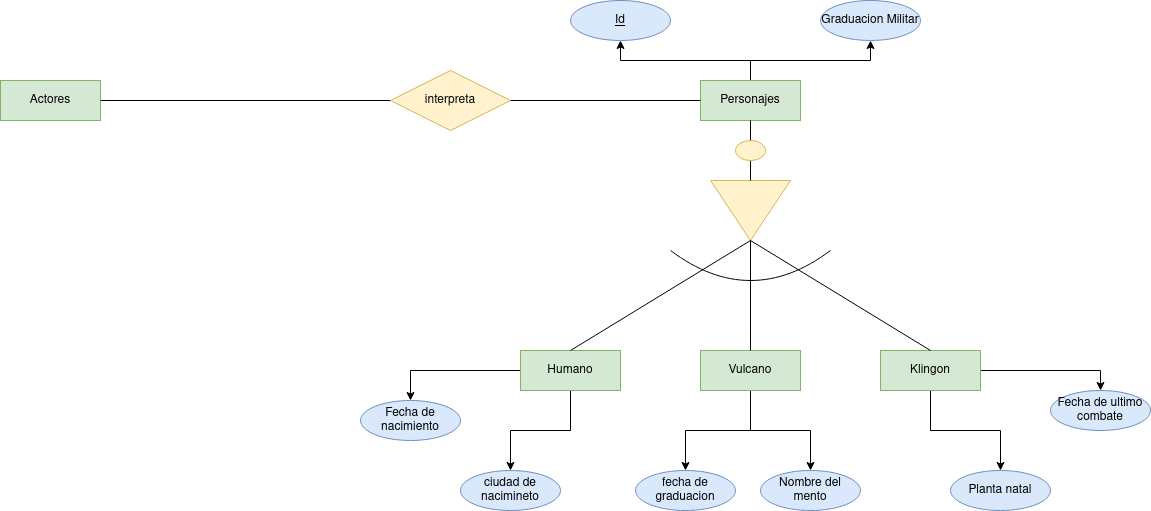

The diagram above was exported from draw.io. Its source (the exported page's mxGraphModel, read from the mxfile embedded in the PNG):
<mxGraphModel dx="2261" dy="795" grid="1" gridSize="10" guides="1" tooltips="1" connect="1" arrows="1" fold="1" page="1" pageScale="1" pageWidth="827" pageHeight="1169" math="0" shadow="0">
  <root>
    <mxCell id="0" />
    <mxCell id="1" parent="0" />
    <mxCell id="AAHxMCstXQ6vIiu1LnhR-32" style="edgeStyle=orthogonalEdgeStyle;rounded=0;orthogonalLoop=1;jettySize=auto;html=1;exitX=0.5;exitY=0;exitDx=0;exitDy=0;entryX=0.5;entryY=1;entryDx=0;entryDy=0;" edge="1" parent="1" source="AAHxMCstXQ6vIiu1LnhR-1" target="AAHxMCstXQ6vIiu1LnhR-25">
      <mxGeometry relative="1" as="geometry" />
    </mxCell>
    <mxCell id="AAHxMCstXQ6vIiu1LnhR-43" style="edgeStyle=orthogonalEdgeStyle;rounded=0;orthogonalLoop=1;jettySize=auto;html=1;exitX=0.5;exitY=0;exitDx=0;exitDy=0;entryX=0.5;entryY=1;entryDx=0;entryDy=0;" edge="1" parent="1" source="AAHxMCstXQ6vIiu1LnhR-1" target="AAHxMCstXQ6vIiu1LnhR-3">
      <mxGeometry relative="1" as="geometry" />
    </mxCell>
    <mxCell id="AAHxMCstXQ6vIiu1LnhR-1" value="Personajes" style="whiteSpace=wrap;html=1;align=center;fillColor=#d5e8d4;strokeColor=#82b366;" vertex="1" parent="1">
      <mxGeometry x="350" y="140" width="100" height="40" as="geometry" />
    </mxCell>
    <mxCell id="AAHxMCstXQ6vIiu1LnhR-2" value="" style="triangle;whiteSpace=wrap;html=1;rotation=90;fillColor=#fff2cc;strokeColor=#d6b656;" vertex="1" parent="1">
      <mxGeometry x="370" y="230" width="60" height="80" as="geometry" />
    </mxCell>
    <mxCell id="AAHxMCstXQ6vIiu1LnhR-3" value="Graduacion Militar" style="ellipse;whiteSpace=wrap;html=1;align=center;fillColor=#dae8fc;strokeColor=#6c8ebf;" vertex="1" parent="1">
      <mxGeometry x="470" y="60" width="100" height="40" as="geometry" />
    </mxCell>
    <mxCell id="AAHxMCstXQ6vIiu1LnhR-39" style="edgeStyle=orthogonalEdgeStyle;rounded=0;orthogonalLoop=1;jettySize=auto;html=1;exitX=0.5;exitY=1;exitDx=0;exitDy=0;entryX=0.5;entryY=0;entryDx=0;entryDy=0;" edge="1" parent="1" source="AAHxMCstXQ6vIiu1LnhR-11" target="AAHxMCstXQ6vIiu1LnhR-38">
      <mxGeometry relative="1" as="geometry" />
    </mxCell>
    <mxCell id="AAHxMCstXQ6vIiu1LnhR-40" style="edgeStyle=orthogonalEdgeStyle;rounded=0;orthogonalLoop=1;jettySize=auto;html=1;exitX=1;exitY=0.5;exitDx=0;exitDy=0;entryX=0.5;entryY=0;entryDx=0;entryDy=0;" edge="1" parent="1" source="AAHxMCstXQ6vIiu1LnhR-11" target="AAHxMCstXQ6vIiu1LnhR-37">
      <mxGeometry relative="1" as="geometry" />
    </mxCell>
    <mxCell id="AAHxMCstXQ6vIiu1LnhR-11" value="Klingon" style="whiteSpace=wrap;html=1;align=center;fillColor=#d5e8d4;strokeColor=#82b366;" vertex="1" parent="1">
      <mxGeometry x="530" y="410" width="100" height="40" as="geometry" />
    </mxCell>
    <mxCell id="AAHxMCstXQ6vIiu1LnhR-35" style="edgeStyle=orthogonalEdgeStyle;rounded=0;orthogonalLoop=1;jettySize=auto;html=1;exitX=0.5;exitY=1;exitDx=0;exitDy=0;" edge="1" parent="1" source="AAHxMCstXQ6vIiu1LnhR-12" target="AAHxMCstXQ6vIiu1LnhR-33">
      <mxGeometry relative="1" as="geometry" />
    </mxCell>
    <mxCell id="AAHxMCstXQ6vIiu1LnhR-36" style="edgeStyle=orthogonalEdgeStyle;rounded=0;orthogonalLoop=1;jettySize=auto;html=1;exitX=0.5;exitY=1;exitDx=0;exitDy=0;entryX=0.5;entryY=0;entryDx=0;entryDy=0;" edge="1" parent="1" source="AAHxMCstXQ6vIiu1LnhR-12" target="AAHxMCstXQ6vIiu1LnhR-34">
      <mxGeometry relative="1" as="geometry" />
    </mxCell>
    <mxCell id="AAHxMCstXQ6vIiu1LnhR-12" value="Vulcano" style="whiteSpace=wrap;html=1;align=center;fillColor=#d5e8d4;strokeColor=#82b366;" vertex="1" parent="1">
      <mxGeometry x="350" y="410" width="100" height="40" as="geometry" />
    </mxCell>
    <mxCell id="AAHxMCstXQ6vIiu1LnhR-28" style="edgeStyle=orthogonalEdgeStyle;rounded=0;orthogonalLoop=1;jettySize=auto;html=1;exitX=0.5;exitY=1;exitDx=0;exitDy=0;entryX=0.5;entryY=0;entryDx=0;entryDy=0;" edge="1" parent="1" source="AAHxMCstXQ6vIiu1LnhR-13" target="AAHxMCstXQ6vIiu1LnhR-23">
      <mxGeometry relative="1" as="geometry" />
    </mxCell>
    <mxCell id="AAHxMCstXQ6vIiu1LnhR-29" style="edgeStyle=orthogonalEdgeStyle;rounded=0;orthogonalLoop=1;jettySize=auto;html=1;exitX=0;exitY=0.5;exitDx=0;exitDy=0;entryX=0.5;entryY=0;entryDx=0;entryDy=0;" edge="1" parent="1" source="AAHxMCstXQ6vIiu1LnhR-13" target="AAHxMCstXQ6vIiu1LnhR-22">
      <mxGeometry relative="1" as="geometry" />
    </mxCell>
    <mxCell id="AAHxMCstXQ6vIiu1LnhR-13" value="Humano" style="whiteSpace=wrap;html=1;align=center;fillColor=#d5e8d4;strokeColor=#82b366;" vertex="1" parent="1">
      <mxGeometry x="170" y="410" width="100" height="40" as="geometry" />
    </mxCell>
    <mxCell id="AAHxMCstXQ6vIiu1LnhR-15" value="" style="endArrow=none;html=1;rounded=0;exitX=0.5;exitY=1;exitDx=0;exitDy=0;entryX=0;entryY=0.5;entryDx=0;entryDy=0;" edge="1" parent="1" source="AAHxMCstXQ6vIiu1LnhR-14" target="AAHxMCstXQ6vIiu1LnhR-2">
      <mxGeometry relative="1" as="geometry">
        <mxPoint x="330" y="260" as="sourcePoint" />
        <mxPoint x="490" y="260" as="targetPoint" />
      </mxGeometry>
    </mxCell>
    <mxCell id="AAHxMCstXQ6vIiu1LnhR-17" value="" style="endArrow=none;html=1;rounded=0;exitX=0.5;exitY=1;exitDx=0;exitDy=0;entryX=0.5;entryY=0;entryDx=0;entryDy=0;" edge="1" parent="1" source="AAHxMCstXQ6vIiu1LnhR-1" target="AAHxMCstXQ6vIiu1LnhR-14">
      <mxGeometry relative="1" as="geometry">
        <mxPoint x="400" y="180" as="sourcePoint" />
        <mxPoint x="400" y="240" as="targetPoint" />
      </mxGeometry>
    </mxCell>
    <mxCell id="AAHxMCstXQ6vIiu1LnhR-14" value="" style="ellipse;whiteSpace=wrap;html=1;align=center;fillColor=#fff2cc;strokeColor=#d6b656;" vertex="1" parent="1">
      <mxGeometry x="385" y="200" width="30" height="20" as="geometry" />
    </mxCell>
    <mxCell id="AAHxMCstXQ6vIiu1LnhR-18" value="" style="endArrow=none;html=1;rounded=0;entryX=0.5;entryY=0;entryDx=0;entryDy=0;" edge="1" parent="1" target="AAHxMCstXQ6vIiu1LnhR-12">
      <mxGeometry relative="1" as="geometry">
        <mxPoint x="400" y="300" as="sourcePoint" />
        <mxPoint x="490" y="310" as="targetPoint" />
      </mxGeometry>
    </mxCell>
    <mxCell id="AAHxMCstXQ6vIiu1LnhR-19" value="" style="endArrow=none;html=1;rounded=0;exitX=0.5;exitY=0;exitDx=0;exitDy=0;entryX=1;entryY=0.5;entryDx=0;entryDy=0;" edge="1" parent="1" source="AAHxMCstXQ6vIiu1LnhR-13" target="AAHxMCstXQ6vIiu1LnhR-2">
      <mxGeometry relative="1" as="geometry">
        <mxPoint x="330" y="310" as="sourcePoint" />
        <mxPoint x="400" y="350" as="targetPoint" />
      </mxGeometry>
    </mxCell>
    <mxCell id="AAHxMCstXQ6vIiu1LnhR-20" value="" style="endArrow=none;html=1;rounded=0;entryX=0.5;entryY=0;entryDx=0;entryDy=0;exitX=1;exitY=0.5;exitDx=0;exitDy=0;" edge="1" parent="1" source="AAHxMCstXQ6vIiu1LnhR-2" target="AAHxMCstXQ6vIiu1LnhR-11">
      <mxGeometry relative="1" as="geometry">
        <mxPoint x="400" y="350" as="sourcePoint" />
        <mxPoint x="490" y="310" as="targetPoint" />
      </mxGeometry>
    </mxCell>
    <mxCell id="AAHxMCstXQ6vIiu1LnhR-22" value="Fecha de nacimiento " style="ellipse;whiteSpace=wrap;html=1;align=center;fillColor=#dae8fc;strokeColor=#6c8ebf;" vertex="1" parent="1">
      <mxGeometry x="10" y="460" width="100" height="40" as="geometry" />
    </mxCell>
    <mxCell id="AAHxMCstXQ6vIiu1LnhR-23" value="ciudad de nacimineto" style="ellipse;whiteSpace=wrap;html=1;align=center;fillColor=#dae8fc;strokeColor=#6c8ebf;" vertex="1" parent="1">
      <mxGeometry x="110" y="530" width="100" height="40" as="geometry" />
    </mxCell>
    <mxCell id="AAHxMCstXQ6vIiu1LnhR-25" value="Id" style="ellipse;whiteSpace=wrap;html=1;align=center;fontStyle=4;fillColor=#dae8fc;strokeColor=#6c8ebf;" vertex="1" parent="1">
      <mxGeometry x="220" y="60" width="100" height="40" as="geometry" />
    </mxCell>
    <mxCell id="AAHxMCstXQ6vIiu1LnhR-26" value="Actores " style="whiteSpace=wrap;html=1;align=center;fillColor=#d5e8d4;strokeColor=#82b366;" vertex="1" parent="1">
      <mxGeometry x="-350" y="140" width="100" height="40" as="geometry" />
    </mxCell>
    <mxCell id="AAHxMCstXQ6vIiu1LnhR-30" value="" style="endArrow=none;html=1;rounded=0;exitX=1;exitY=0.5;exitDx=0;exitDy=0;entryX=0;entryY=0.5;entryDx=0;entryDy=0;" edge="1" parent="1" source="AAHxMCstXQ6vIiu1LnhR-26" target="AAHxMCstXQ6vIiu1LnhR-1">
      <mxGeometry relative="1" as="geometry">
        <mxPoint x="330" y="320" as="sourcePoint" />
        <mxPoint x="490" y="320" as="targetPoint" />
      </mxGeometry>
    </mxCell>
    <mxCell id="AAHxMCstXQ6vIiu1LnhR-27" value="interpreta" style="shape=rhombus;perimeter=rhombusPerimeter;whiteSpace=wrap;html=1;align=center;fillColor=#fff2cc;strokeColor=#d6b656;" vertex="1" parent="1">
      <mxGeometry x="40" y="130" width="120" height="60" as="geometry" />
    </mxCell>
    <mxCell id="AAHxMCstXQ6vIiu1LnhR-33" value="fecha de graduacion" style="ellipse;whiteSpace=wrap;html=1;align=center;fillColor=#dae8fc;strokeColor=#6c8ebf;" vertex="1" parent="1">
      <mxGeometry x="285" y="530" width="100" height="40" as="geometry" />
    </mxCell>
    <mxCell id="AAHxMCstXQ6vIiu1LnhR-34" value="Nombre del mento" style="ellipse;whiteSpace=wrap;html=1;align=center;fillColor=#dae8fc;strokeColor=#6c8ebf;" vertex="1" parent="1">
      <mxGeometry x="410" y="530" width="100" height="40" as="geometry" />
    </mxCell>
    <mxCell id="AAHxMCstXQ6vIiu1LnhR-37" value="Fecha de ultimo combate" style="ellipse;whiteSpace=wrap;html=1;align=center;fillColor=#dae8fc;strokeColor=#6c8ebf;" vertex="1" parent="1">
      <mxGeometry x="700" y="450" width="100" height="40" as="geometry" />
    </mxCell>
    <mxCell id="AAHxMCstXQ6vIiu1LnhR-38" value="Planta natal" style="ellipse;whiteSpace=wrap;html=1;align=center;fillColor=#dae8fc;strokeColor=#6c8ebf;" vertex="1" parent="1">
      <mxGeometry x="600" y="530" width="100" height="40" as="geometry" />
    </mxCell>
    <mxCell id="AAHxMCstXQ6vIiu1LnhR-41" value="" style="endArrow=none;html=1;curved=1;" edge="1" parent="1">
      <mxGeometry relative="1" as="geometry">
        <mxPoint x="320" y="310" as="sourcePoint" />
        <mxPoint x="480" y="310" as="targetPoint" />
        <Array as="points">
          <mxPoint x="400" y="370" />
        </Array>
      </mxGeometry>
    </mxCell>
  </root>
</mxGraphModel>